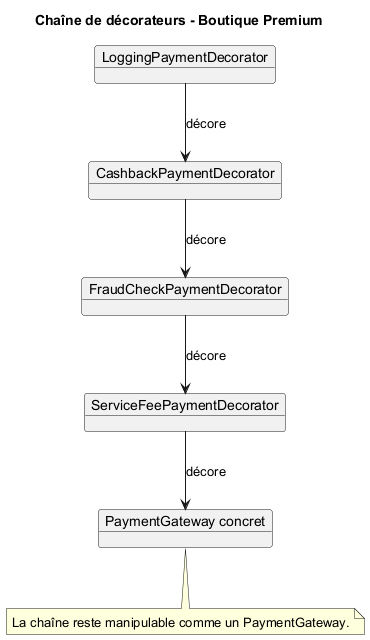

The diagram above was rendered by PlantUML. Its source (embedded in the PNG):
@startuml
title Chaîne de décorateurs - Boutique Premium

skinparam shadowing false

object "LoggingPaymentDecorator" as Log
object "CashbackPaymentDecorator" as Cash
object "FraudCheckPaymentDecorator" as Fraud
object "ServiceFeePaymentDecorator" as Fee
object "PaymentGateway concret" as Gateway

Log --> Cash : décore
Cash --> Fraud : décore
Fraud --> Fee : décore
Fee --> Gateway : décore

note bottom
  La chaîne reste manipulable comme un PaymentGateway.
end note

@enduml